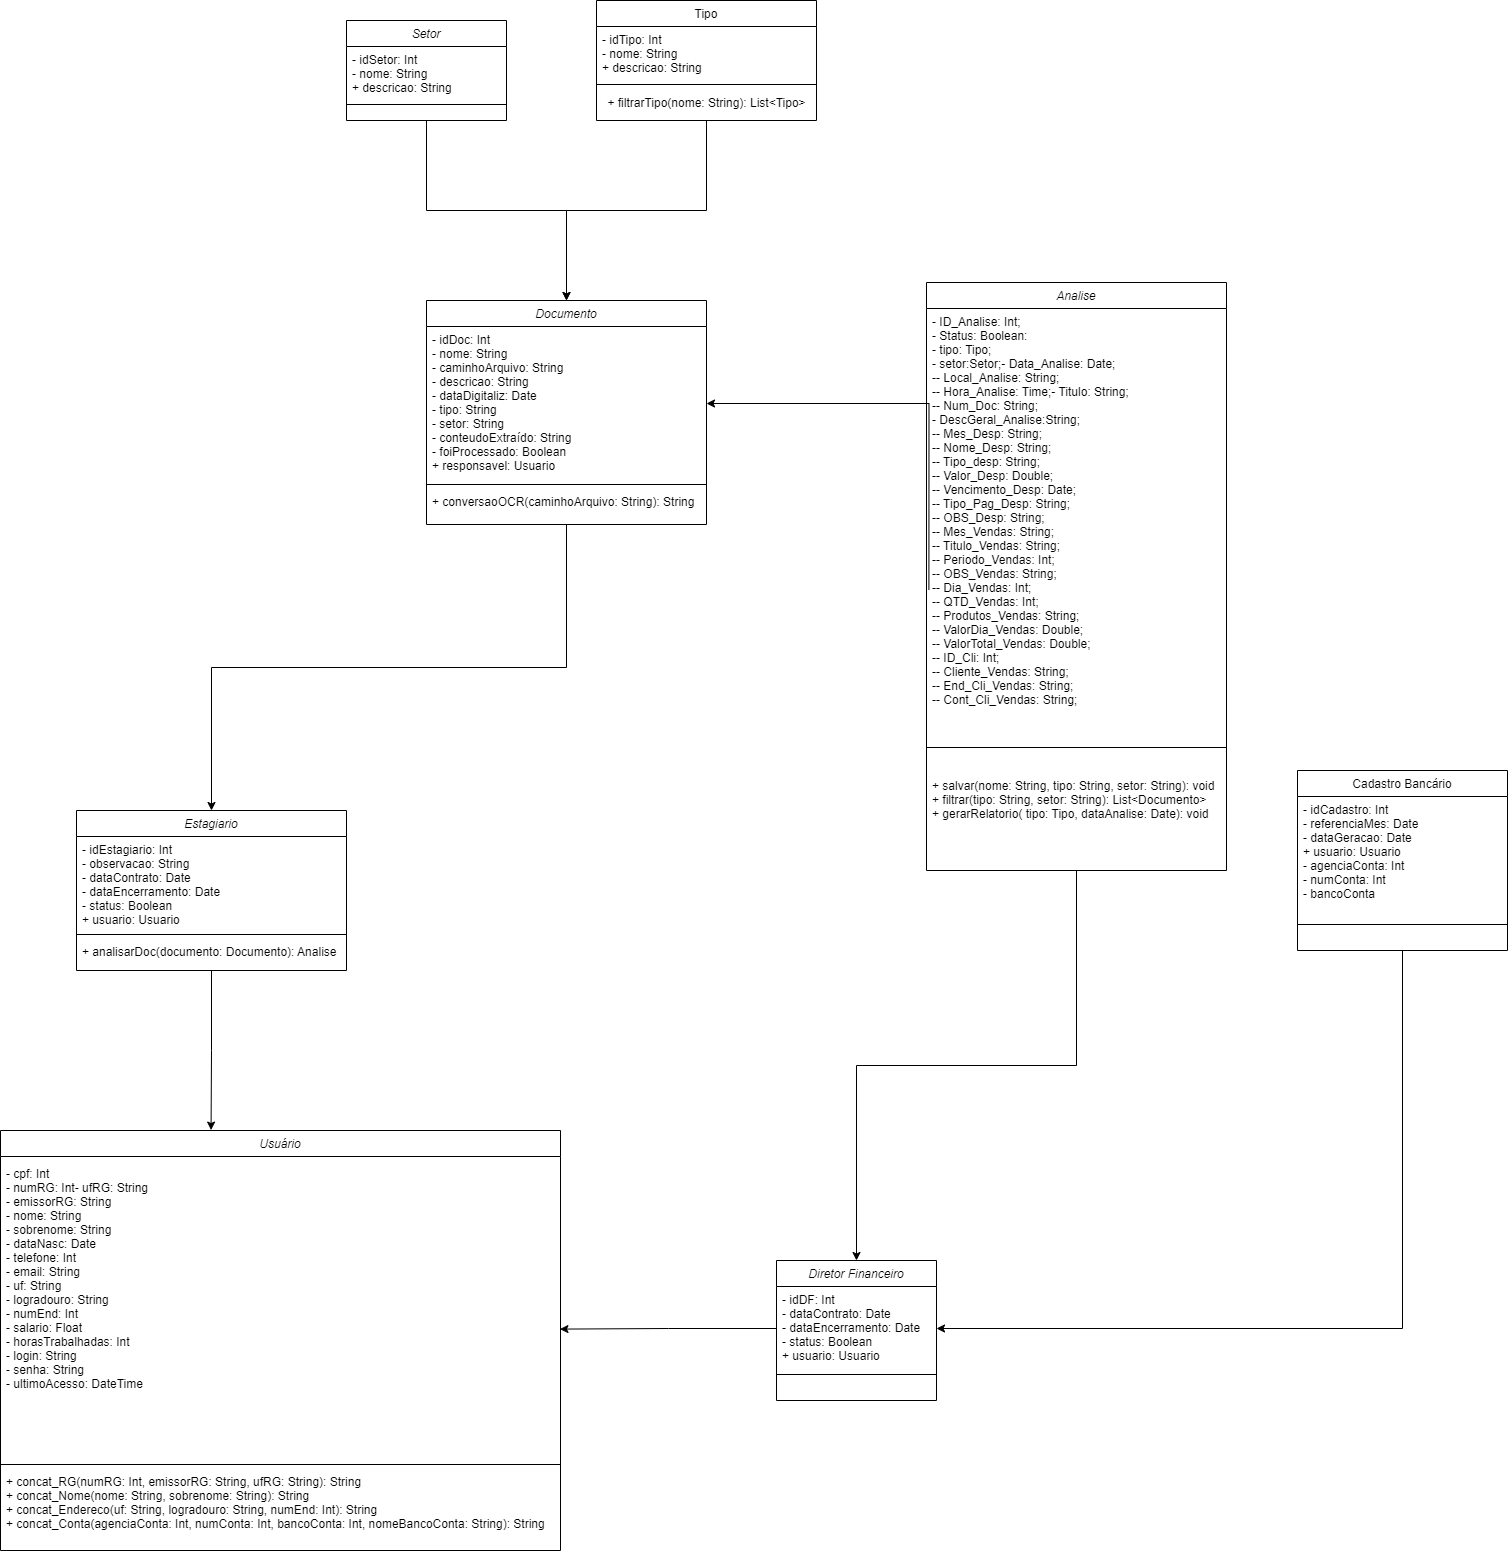

The diagram above was exported from draw.io. Its source (the exported page's mxGraphModel, read from the mxfile embedded in the PNG):
<mxGraphModel dx="4163" dy="1943" grid="1" gridSize="10" guides="1" tooltips="1" connect="1" arrows="1" fold="1" page="1" pageScale="1" pageWidth="827" pageHeight="1169" math="0" shadow="0">
  <root>
    <mxCell id="WIyWlLk6GJQsqaUBKTNV-0" />
    <mxCell id="WIyWlLk6GJQsqaUBKTNV-1" parent="WIyWlLk6GJQsqaUBKTNV-0" />
    <mxCell id="zkfFHV4jXpPFQw0GAbJ--0" value="Estagiario" style="swimlane;fontStyle=2;align=center;verticalAlign=top;childLayout=stackLayout;horizontal=1;startSize=26;horizontalStack=0;resizeParent=1;resizeLast=0;collapsible=1;marginBottom=0;rounded=0;shadow=0;strokeWidth=1;" parent="WIyWlLk6GJQsqaUBKTNV-1" vertex="1">
      <mxGeometry x="210" y="1030" width="270" height="160" as="geometry">
        <mxRectangle x="230" y="140" width="160" height="26" as="alternateBounds" />
      </mxGeometry>
    </mxCell>
    <mxCell id="zkfFHV4jXpPFQw0GAbJ--3" value="- idEstagiario: Int&#10;- observacao: String&#10;- dataContrato: Date&#10;- dataEncerramento: Date&#10;- status: Boolean&#10;+ usuario: Usuario" style="text;align=left;verticalAlign=top;spacingLeft=4;spacingRight=4;overflow=hidden;rotatable=0;points=[[0,0.5],[1,0.5]];portConstraint=eastwest;rounded=0;shadow=0;html=0;" parent="zkfFHV4jXpPFQw0GAbJ--0" vertex="1">
      <mxGeometry y="26" width="270" height="94" as="geometry" />
    </mxCell>
    <mxCell id="zkfFHV4jXpPFQw0GAbJ--4" value="" style="line;html=1;strokeWidth=1;align=left;verticalAlign=middle;spacingTop=-1;spacingLeft=3;spacingRight=3;rotatable=0;labelPosition=right;points=[];portConstraint=eastwest;" parent="zkfFHV4jXpPFQw0GAbJ--0" vertex="1">
      <mxGeometry y="120" width="270" height="8" as="geometry" />
    </mxCell>
    <mxCell id="zkfFHV4jXpPFQw0GAbJ--5" value="+ analisarDoc(documento: Documento): Analise" style="text;align=left;verticalAlign=top;spacingLeft=4;spacingRight=4;overflow=hidden;rotatable=0;points=[[0,0.5],[1,0.5]];portConstraint=eastwest;" parent="zkfFHV4jXpPFQw0GAbJ--0" vertex="1">
      <mxGeometry y="128" width="270" height="26" as="geometry" />
    </mxCell>
    <mxCell id="8BNIzQSXS64k8opR19RO-1" style="edgeStyle=orthogonalEdgeStyle;rounded=0;orthogonalLoop=1;jettySize=auto;html=1;exitX=0.5;exitY=1;exitDx=0;exitDy=0;entryX=0.5;entryY=0;entryDx=0;entryDy=0;" parent="WIyWlLk6GJQsqaUBKTNV-1" source="zkfFHV4jXpPFQw0GAbJ--13" target="JmYCWyrzi9QvDwqXDrU7-22" edge="1">
      <mxGeometry relative="1" as="geometry" />
    </mxCell>
    <mxCell id="zkfFHV4jXpPFQw0GAbJ--13" value="Tipo" style="swimlane;fontStyle=0;align=center;verticalAlign=top;childLayout=stackLayout;horizontal=1;startSize=26;horizontalStack=0;resizeParent=1;resizeLast=0;collapsible=1;marginBottom=0;rounded=0;shadow=0;strokeWidth=1;" parent="WIyWlLk6GJQsqaUBKTNV-1" vertex="1">
      <mxGeometry x="730" y="220" width="220" height="120" as="geometry">
        <mxRectangle x="340" y="380" width="170" height="26" as="alternateBounds" />
      </mxGeometry>
    </mxCell>
    <mxCell id="zkfFHV4jXpPFQw0GAbJ--14" value="- idTipo: Int&#10;- nome: String&#10;+ descricao: String" style="text;align=left;verticalAlign=top;spacingLeft=4;spacingRight=4;overflow=hidden;rotatable=0;points=[[0,0.5],[1,0.5]];portConstraint=eastwest;" parent="zkfFHV4jXpPFQw0GAbJ--13" vertex="1">
      <mxGeometry y="26" width="220" height="54" as="geometry" />
    </mxCell>
    <mxCell id="zkfFHV4jXpPFQw0GAbJ--15" value="" style="line;html=1;strokeWidth=1;align=left;verticalAlign=middle;spacingTop=-1;spacingLeft=3;spacingRight=3;rotatable=0;labelPosition=right;points=[];portConstraint=eastwest;" parent="zkfFHV4jXpPFQw0GAbJ--13" vertex="1">
      <mxGeometry y="80" width="220" height="8" as="geometry" />
    </mxCell>
    <mxCell id="JmYCWyrzi9QvDwqXDrU7-36" value="+ filtrarTipo(nome: String): List&amp;lt;Tipo&amp;gt;" style="text;html=1;align=center;verticalAlign=middle;resizable=0;points=[];autosize=1;strokeColor=none;fillColor=none;" parent="zkfFHV4jXpPFQw0GAbJ--13" vertex="1">
      <mxGeometry y="88" width="220" height="30" as="geometry" />
    </mxCell>
    <mxCell id="8BNIzQSXS64k8opR19RO-31" style="edgeStyle=orthogonalEdgeStyle;rounded=0;orthogonalLoop=1;jettySize=auto;html=1;exitX=0.5;exitY=1;exitDx=0;exitDy=0;entryX=1;entryY=0.5;entryDx=0;entryDy=0;" parent="WIyWlLk6GJQsqaUBKTNV-1" source="zkfFHV4jXpPFQw0GAbJ--17" target="JmYCWyrzi9QvDwqXDrU7-6" edge="1">
      <mxGeometry relative="1" as="geometry" />
    </mxCell>
    <mxCell id="zkfFHV4jXpPFQw0GAbJ--17" value="Cadastro Bancário&#10;" style="swimlane;fontStyle=0;align=center;verticalAlign=top;childLayout=stackLayout;horizontal=1;startSize=26;horizontalStack=0;resizeParent=1;resizeLast=0;collapsible=1;marginBottom=0;rounded=0;shadow=0;strokeWidth=1;" parent="WIyWlLk6GJQsqaUBKTNV-1" vertex="1">
      <mxGeometry x="1431" y="990" width="210" height="180" as="geometry">
        <mxRectangle x="550" y="140" width="160" height="26" as="alternateBounds" />
      </mxGeometry>
    </mxCell>
    <mxCell id="zkfFHV4jXpPFQw0GAbJ--22" value="- idCadastro: Int&#10;- referenciaMes: Date&#10;- dataGeracao: Date&#10;+ usuario: Usuario&#10;- agenciaConta: Int&#10;- numConta: Int&#10;- bancoConta" style="text;align=left;verticalAlign=top;spacingLeft=4;spacingRight=4;overflow=hidden;rotatable=0;points=[[0,0.5],[1,0.5]];portConstraint=eastwest;rounded=0;shadow=0;html=0;" parent="zkfFHV4jXpPFQw0GAbJ--17" vertex="1">
      <mxGeometry y="26" width="210" height="124" as="geometry" />
    </mxCell>
    <mxCell id="zkfFHV4jXpPFQw0GAbJ--23" value="" style="line;html=1;strokeWidth=1;align=left;verticalAlign=middle;spacingTop=-1;spacingLeft=3;spacingRight=3;rotatable=0;labelPosition=right;points=[];portConstraint=eastwest;" parent="zkfFHV4jXpPFQw0GAbJ--17" vertex="1">
      <mxGeometry y="150" width="210" height="8" as="geometry" />
    </mxCell>
    <mxCell id="zkfFHV4jXpPFQw0GAbJ--24" value="&#10;" style="text;align=left;verticalAlign=top;spacingLeft=4;spacingRight=4;overflow=hidden;rotatable=0;points=[[0,0.5],[1,0.5]];portConstraint=eastwest;" parent="zkfFHV4jXpPFQw0GAbJ--17" vertex="1">
      <mxGeometry y="158" width="210" height="12" as="geometry" />
    </mxCell>
    <mxCell id="JmYCWyrzi9QvDwqXDrU7-3" value="Diretor Financeiro" style="swimlane;fontStyle=2;align=center;verticalAlign=top;childLayout=stackLayout;horizontal=1;startSize=26;horizontalStack=0;resizeParent=1;resizeLast=0;collapsible=1;marginBottom=0;rounded=0;shadow=0;strokeWidth=1;" parent="WIyWlLk6GJQsqaUBKTNV-1" vertex="1">
      <mxGeometry x="910" y="1480" width="160" height="140" as="geometry">
        <mxRectangle x="230" y="140" width="160" height="26" as="alternateBounds" />
      </mxGeometry>
    </mxCell>
    <mxCell id="JmYCWyrzi9QvDwqXDrU7-6" value="- idDF: Int&#10;- dataContrato: Date&#10;- dataEncerramento: Date&#10;- status: Boolean&#10;+ usuario: Usuario&#10;" style="text;align=left;verticalAlign=top;spacingLeft=4;spacingRight=4;overflow=hidden;rotatable=0;points=[[0,0.5],[1,0.5]];portConstraint=eastwest;rounded=0;shadow=0;html=0;" parent="JmYCWyrzi9QvDwqXDrU7-3" vertex="1">
      <mxGeometry y="26" width="160" height="84" as="geometry" />
    </mxCell>
    <mxCell id="JmYCWyrzi9QvDwqXDrU7-7" value="" style="line;html=1;strokeWidth=1;align=left;verticalAlign=middle;spacingTop=-1;spacingLeft=3;spacingRight=3;rotatable=0;labelPosition=right;points=[];portConstraint=eastwest;" parent="JmYCWyrzi9QvDwqXDrU7-3" vertex="1">
      <mxGeometry y="110" width="160" height="8" as="geometry" />
    </mxCell>
    <mxCell id="8BNIzQSXS64k8opR19RO-32" style="edgeStyle=orthogonalEdgeStyle;rounded=0;orthogonalLoop=1;jettySize=auto;html=1;exitX=0.5;exitY=1;exitDx=0;exitDy=0;entryX=0.5;entryY=0;entryDx=0;entryDy=0;" parent="WIyWlLk6GJQsqaUBKTNV-1" source="JmYCWyrzi9QvDwqXDrU7-10" target="JmYCWyrzi9QvDwqXDrU7-3" edge="1">
      <mxGeometry relative="1" as="geometry" />
    </mxCell>
    <mxCell id="JmYCWyrzi9QvDwqXDrU7-10" value="Analise" style="swimlane;fontStyle=2;align=center;verticalAlign=top;childLayout=stackLayout;horizontal=1;startSize=26;horizontalStack=0;resizeParent=1;resizeLast=0;collapsible=1;marginBottom=0;rounded=0;shadow=0;strokeWidth=1;" parent="WIyWlLk6GJQsqaUBKTNV-1" vertex="1">
      <mxGeometry x="1060" y="502" width="300" height="588" as="geometry">
        <mxRectangle x="230" y="140" width="160" height="26" as="alternateBounds" />
      </mxGeometry>
    </mxCell>
    <mxCell id="JmYCWyrzi9QvDwqXDrU7-13" value="- ID_Analise: Int;&#10;- Status: Boolean:&#10;- tipo: Tipo;&#10;- setor:Setor;- Data_Analise: Date;&#10;-- Local_Analise: String;&#10;-- Hora_Analise: Time;- Titulo: String;&#10;-- Num_Doc: String;&#10;- DescGeral_Analise:String;&#10;-- Mes_Desp: String;&#10;-- Nome_Desp: String;&#10;-- Tipo_desp: String;&#10;-- Valor_Desp: Double;&#10;-- Vencimento_Desp: Date;&#10;-- Tipo_Pag_Desp: String;&#10;-- OBS_Desp: String;&#10;-- Mes_Vendas: String;&#10;-- Titulo_Vendas: String;&#10;-- Periodo_Vendas: Int;&#10;-- OBS_Vendas: String;&#10;-- Dia_Vendas: Int;&#10;-- QTD_Vendas: Int;&#10;-- Produtos_Vendas: String;&#10;-- ValorDia_Vendas: Double;&#10;-- ValorTotal_Vendas: Double;&#10;-- ID_Cli: Int;&#10;-- Cliente_Vendas: String;&#10;-- End_Cli_Vendas: String;&#10;-- Cont_Cli_Vendas: String;&#10;" style="text;align=left;verticalAlign=top;spacingLeft=4;spacingRight=4;overflow=hidden;rotatable=0;points=[[0,0.5],[1,0.5]];portConstraint=eastwest;rounded=0;shadow=0;html=0;" parent="JmYCWyrzi9QvDwqXDrU7-10" vertex="1">
      <mxGeometry y="26" width="300" height="414" as="geometry" />
    </mxCell>
    <mxCell id="JmYCWyrzi9QvDwqXDrU7-14" value="" style="line;html=1;strokeWidth=1;align=left;verticalAlign=middle;spacingTop=-1;spacingLeft=3;spacingRight=3;rotatable=0;labelPosition=right;points=[];portConstraint=eastwest;" parent="JmYCWyrzi9QvDwqXDrU7-10" vertex="1">
      <mxGeometry y="440" width="300" height="50" as="geometry" />
    </mxCell>
    <mxCell id="JmYCWyrzi9QvDwqXDrU7-15" value="+ salvar(nome: String, tipo: String, setor: String): void&#10;+ filtrar(tipo: String, setor: String): List&lt;Documento&gt;&#10;+ gerarRelatorio( tipo: Tipo, dataAnalise: Date): void&#10;" style="text;align=left;verticalAlign=top;spacingLeft=4;spacingRight=4;overflow=hidden;rotatable=0;points=[[0,0.5],[1,0.5]];portConstraint=eastwest;" parent="JmYCWyrzi9QvDwqXDrU7-10" vertex="1">
      <mxGeometry y="490" width="300" height="62" as="geometry" />
    </mxCell>
    <mxCell id="8BNIzQSXS64k8opR19RO-0" style="edgeStyle=orthogonalEdgeStyle;rounded=0;orthogonalLoop=1;jettySize=auto;html=1;exitX=0.5;exitY=1;exitDx=0;exitDy=0;entryX=0.5;entryY=0;entryDx=0;entryDy=0;" parent="WIyWlLk6GJQsqaUBKTNV-1" source="JmYCWyrzi9QvDwqXDrU7-16" target="JmYCWyrzi9QvDwqXDrU7-22" edge="1">
      <mxGeometry relative="1" as="geometry" />
    </mxCell>
    <mxCell id="JmYCWyrzi9QvDwqXDrU7-16" value="Setor" style="swimlane;fontStyle=2;align=center;verticalAlign=top;childLayout=stackLayout;horizontal=1;startSize=26;horizontalStack=0;resizeParent=1;resizeLast=0;collapsible=1;marginBottom=0;rounded=0;shadow=0;strokeWidth=1;" parent="WIyWlLk6GJQsqaUBKTNV-1" vertex="1">
      <mxGeometry x="480" y="240" width="160" height="100" as="geometry">
        <mxRectangle x="230" y="140" width="160" height="26" as="alternateBounds" />
      </mxGeometry>
    </mxCell>
    <mxCell id="JmYCWyrzi9QvDwqXDrU7-19" value="- idSetor: Int&#10;- nome: String&#10;+ descricao: String" style="text;align=left;verticalAlign=top;spacingLeft=4;spacingRight=4;overflow=hidden;rotatable=0;points=[[0,0.5],[1,0.5]];portConstraint=eastwest;rounded=0;shadow=0;html=0;" parent="JmYCWyrzi9QvDwqXDrU7-16" vertex="1">
      <mxGeometry y="26" width="160" height="54" as="geometry" />
    </mxCell>
    <mxCell id="JmYCWyrzi9QvDwqXDrU7-20" value="" style="line;html=1;strokeWidth=1;align=left;verticalAlign=middle;spacingTop=-1;spacingLeft=3;spacingRight=3;rotatable=0;labelPosition=right;points=[];portConstraint=eastwest;" parent="JmYCWyrzi9QvDwqXDrU7-16" vertex="1">
      <mxGeometry y="80" width="160" height="8" as="geometry" />
    </mxCell>
    <mxCell id="8BNIzQSXS64k8opR19RO-30" style="edgeStyle=orthogonalEdgeStyle;rounded=0;orthogonalLoop=1;jettySize=auto;html=1;exitX=0.5;exitY=1;exitDx=0;exitDy=0;entryX=0.5;entryY=0;entryDx=0;entryDy=0;" parent="WIyWlLk6GJQsqaUBKTNV-1" source="JmYCWyrzi9QvDwqXDrU7-22" target="zkfFHV4jXpPFQw0GAbJ--0" edge="1">
      <mxGeometry relative="1" as="geometry" />
    </mxCell>
    <mxCell id="JmYCWyrzi9QvDwqXDrU7-22" value="Documento" style="swimlane;fontStyle=2;align=center;verticalAlign=top;childLayout=stackLayout;horizontal=1;startSize=26;horizontalStack=0;resizeParent=1;resizeLast=0;collapsible=1;marginBottom=0;rounded=0;shadow=0;strokeWidth=1;" parent="WIyWlLk6GJQsqaUBKTNV-1" vertex="1">
      <mxGeometry x="560" y="520" width="280" height="224" as="geometry">
        <mxRectangle x="230" y="140" width="160" height="26" as="alternateBounds" />
      </mxGeometry>
    </mxCell>
    <mxCell id="JmYCWyrzi9QvDwqXDrU7-25" value="- idDoc: Int&#10;- nome: String&#10;- caminhoArquivo: String&#10;- descricao: String&#10;- dataDigitaliz: Date&#10;- tipo: String&#10;- setor: String&#10;- conteudoExtraído: String&#10;- foiProcessado: Boolean&#10;+ responsavel: Usuario" style="text;align=left;verticalAlign=top;spacingLeft=4;spacingRight=4;overflow=hidden;rotatable=0;points=[[0,0.5],[1,0.5]];portConstraint=eastwest;rounded=0;shadow=0;html=0;" parent="JmYCWyrzi9QvDwqXDrU7-22" vertex="1">
      <mxGeometry y="26" width="280" height="154" as="geometry" />
    </mxCell>
    <mxCell id="JmYCWyrzi9QvDwqXDrU7-26" value="" style="line;html=1;strokeWidth=1;align=left;verticalAlign=middle;spacingTop=-1;spacingLeft=3;spacingRight=3;rotatable=0;labelPosition=right;points=[];portConstraint=eastwest;" parent="JmYCWyrzi9QvDwqXDrU7-22" vertex="1">
      <mxGeometry y="180" width="280" height="8" as="geometry" />
    </mxCell>
    <mxCell id="JmYCWyrzi9QvDwqXDrU7-27" value="+ conversaoOCR(caminhoArquivo: String): String" style="text;align=left;verticalAlign=top;spacingLeft=4;spacingRight=4;overflow=hidden;rotatable=0;points=[[0,0.5],[1,0.5]];portConstraint=eastwest;" parent="JmYCWyrzi9QvDwqXDrU7-22" vertex="1">
      <mxGeometry y="188" width="280" height="26" as="geometry" />
    </mxCell>
    <mxCell id="JmYCWyrzi9QvDwqXDrU7-28" value="Usuário" style="swimlane;fontStyle=2;align=center;verticalAlign=top;childLayout=stackLayout;horizontal=1;startSize=26;horizontalStack=0;resizeParent=1;resizeLast=0;collapsible=1;marginBottom=0;rounded=0;shadow=0;strokeWidth=1;" parent="WIyWlLk6GJQsqaUBKTNV-1" vertex="1">
      <mxGeometry x="134" y="1350" width="560" height="420" as="geometry">
        <mxRectangle x="230" y="140" width="160" height="26" as="alternateBounds" />
      </mxGeometry>
    </mxCell>
    <mxCell id="JmYCWyrzi9QvDwqXDrU7-29" value="&#10;" style="text;align=left;verticalAlign=top;spacingLeft=4;spacingRight=4;overflow=hidden;rotatable=0;points=[[0,0.5],[1,0.5]];portConstraint=eastwest;" parent="JmYCWyrzi9QvDwqXDrU7-28" vertex="1">
      <mxGeometry y="26" width="560" height="4" as="geometry" />
    </mxCell>
    <mxCell id="JmYCWyrzi9QvDwqXDrU7-31" value="- cpf: Int&#10;- numRG: Int- ufRG: String&#10;- emissorRG: String&#10;- nome: String&#10;- sobrenome: String&#10;- dataNasc: Date&#10;- telefone: Int&#10;- email: String&#10;- uf: String&#10;- logradouro: String&#10;- numEnd: Int&#10;- salario: Float&#10;- horasTrabalhadas: Int&#10;- login: String&#10;- senha: String&#10;- ultimoAcesso: DateTime" style="text;align=left;verticalAlign=top;spacingLeft=4;spacingRight=4;overflow=hidden;rotatable=0;points=[[0,0.5],[1,0.5]];portConstraint=eastwest;rounded=0;shadow=0;html=0;" parent="JmYCWyrzi9QvDwqXDrU7-28" vertex="1">
      <mxGeometry y="30" width="560" height="300" as="geometry" />
    </mxCell>
    <mxCell id="JmYCWyrzi9QvDwqXDrU7-32" value="" style="line;html=1;strokeWidth=1;align=left;verticalAlign=middle;spacingTop=-1;spacingLeft=3;spacingRight=3;rotatable=0;labelPosition=right;points=[];portConstraint=eastwest;" parent="JmYCWyrzi9QvDwqXDrU7-28" vertex="1">
      <mxGeometry y="330" width="560" height="8" as="geometry" />
    </mxCell>
    <mxCell id="JmYCWyrzi9QvDwqXDrU7-33" value="+ concat_RG(numRG: Int, emissorRG: String, ufRG: String): String  &#10;+ concat_Nome(nome: String, sobrenome: String): String  &#10;+ concat_Endereco(uf: String, logradouro: String, numEnd: Int): String  &#10;+ concat_Conta(agenciaConta: Int, numConta: Int, bancoConta: Int, nomeBancoConta: String): String&#10;" style="text;align=left;verticalAlign=top;spacingLeft=4;spacingRight=4;overflow=hidden;rotatable=0;points=[[0,0.5],[1,0.5]];portConstraint=eastwest;" parent="JmYCWyrzi9QvDwqXDrU7-28" vertex="1">
      <mxGeometry y="338" width="560" height="82" as="geometry" />
    </mxCell>
    <mxCell id="JmYCWyrzi9QvDwqXDrU7-34" style="edgeStyle=orthogonalEdgeStyle;rounded=0;orthogonalLoop=1;jettySize=auto;html=1;exitX=1;exitY=0.5;exitDx=0;exitDy=0;" parent="JmYCWyrzi9QvDwqXDrU7-28" source="JmYCWyrzi9QvDwqXDrU7-33" target="JmYCWyrzi9QvDwqXDrU7-33" edge="1">
      <mxGeometry relative="1" as="geometry" />
    </mxCell>
    <mxCell id="8BNIzQSXS64k8opR19RO-2" style="edgeStyle=orthogonalEdgeStyle;rounded=0;orthogonalLoop=1;jettySize=auto;html=1;exitX=0.008;exitY=0.68;exitDx=0;exitDy=0;entryX=1;entryY=0.5;entryDx=0;entryDy=0;exitPerimeter=0;" parent="WIyWlLk6GJQsqaUBKTNV-1" source="JmYCWyrzi9QvDwqXDrU7-13" target="JmYCWyrzi9QvDwqXDrU7-25" edge="1">
      <mxGeometry relative="1" as="geometry">
        <Array as="points">
          <mxPoint x="1062" y="623" />
        </Array>
      </mxGeometry>
    </mxCell>
    <mxCell id="8BNIzQSXS64k8opR19RO-28" style="edgeStyle=orthogonalEdgeStyle;rounded=0;orthogonalLoop=1;jettySize=auto;html=1;exitX=0;exitY=0.5;exitDx=0;exitDy=0;entryX=0.999;entryY=0.562;entryDx=0;entryDy=0;entryPerimeter=0;" parent="WIyWlLk6GJQsqaUBKTNV-1" source="JmYCWyrzi9QvDwqXDrU7-6" target="JmYCWyrzi9QvDwqXDrU7-31" edge="1">
      <mxGeometry relative="1" as="geometry" />
    </mxCell>
    <mxCell id="8BNIzQSXS64k8opR19RO-29" style="edgeStyle=orthogonalEdgeStyle;rounded=0;orthogonalLoop=1;jettySize=auto;html=1;exitX=0.5;exitY=1;exitDx=0;exitDy=0;entryX=0.376;entryY=-0.001;entryDx=0;entryDy=0;entryPerimeter=0;" parent="WIyWlLk6GJQsqaUBKTNV-1" source="zkfFHV4jXpPFQw0GAbJ--0" target="JmYCWyrzi9QvDwqXDrU7-28" edge="1">
      <mxGeometry relative="1" as="geometry" />
    </mxCell>
  </root>
</mxGraphModel>